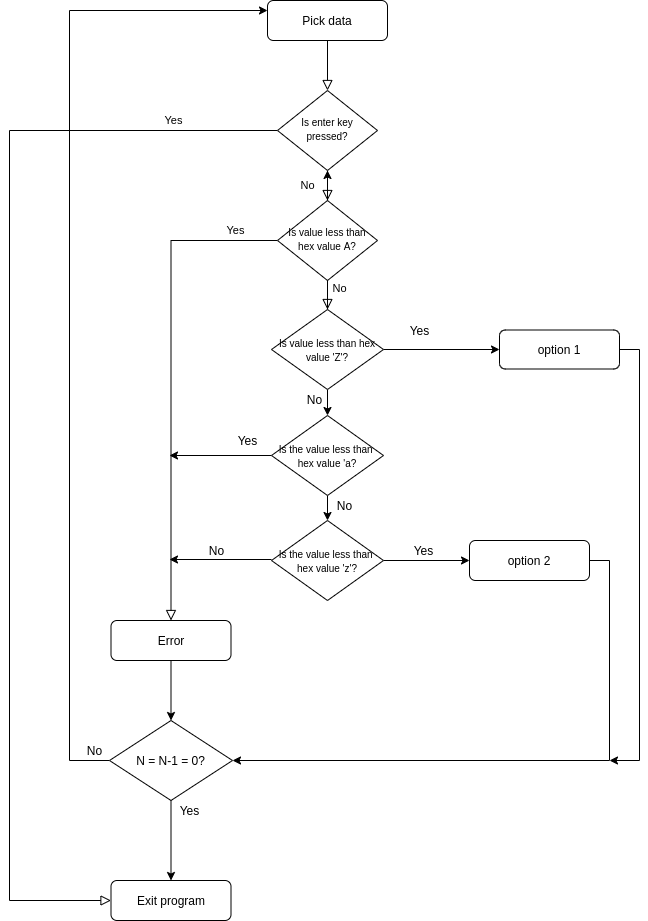

The diagram above was exported from draw.io. Its source (the exported page's mxGraphModel, read from the mxfile embedded in the PNG):
<mxGraphModel dx="1902" dy="951" grid="1" gridSize="10" guides="1" tooltips="1" connect="1" arrows="1" fold="1" page="1" pageScale="1" pageWidth="827" pageHeight="1169" math="0" shadow="0">
  <root>
    <mxCell id="0" />
    <mxCell id="1" parent="0" />
    <mxCell id="rCG5BbqIeH_gNPcdQ3tB-1" value="" style="rounded=0;html=1;jettySize=auto;orthogonalLoop=1;fontSize=11;endArrow=block;endFill=0;endSize=8;strokeWidth=1;shadow=0;labelBackgroundColor=none;edgeStyle=orthogonalEdgeStyle;" edge="1" parent="1" source="rCG5BbqIeH_gNPcdQ3tB-2" target="rCG5BbqIeH_gNPcdQ3tB-5">
      <mxGeometry relative="1" as="geometry" />
    </mxCell>
    <mxCell id="rCG5BbqIeH_gNPcdQ3tB-2" value="Pick data" style="rounded=1;whiteSpace=wrap;html=1;fontSize=12;glass=0;strokeWidth=1;shadow=0;" vertex="1" parent="1">
      <mxGeometry x="738" y="80" width="120" height="40" as="geometry" />
    </mxCell>
    <mxCell id="rCG5BbqIeH_gNPcdQ3tB-3" value="No" style="rounded=0;html=1;jettySize=auto;orthogonalLoop=1;fontSize=11;endArrow=block;endFill=0;endSize=8;strokeWidth=1;shadow=0;labelBackgroundColor=none;edgeStyle=orthogonalEdgeStyle;" edge="1" parent="1" source="rCG5BbqIeH_gNPcdQ3tB-5" target="rCG5BbqIeH_gNPcdQ3tB-9">
      <mxGeometry y="20" relative="1" as="geometry">
        <mxPoint as="offset" />
      </mxGeometry>
    </mxCell>
    <mxCell id="rCG5BbqIeH_gNPcdQ3tB-4" value="Yes" style="edgeStyle=orthogonalEdgeStyle;rounded=0;html=1;jettySize=auto;orthogonalLoop=1;fontSize=11;endArrow=block;endFill=0;endSize=8;strokeWidth=1;shadow=0;labelBackgroundColor=none;" edge="1" parent="1" source="rCG5BbqIeH_gNPcdQ3tB-5" target="rCG5BbqIeH_gNPcdQ3tB-7">
      <mxGeometry x="-0.8182" y="-10" relative="1" as="geometry">
        <mxPoint as="offset" />
        <Array as="points">
          <mxPoint x="480" y="210" />
          <mxPoint x="480" y="980" />
        </Array>
      </mxGeometry>
    </mxCell>
    <mxCell id="rCG5BbqIeH_gNPcdQ3tB-5" value="&lt;font style=&quot;font-size: 10px&quot;&gt;Is enter key pressed?&lt;/font&gt;" style="rhombus;whiteSpace=wrap;html=1;shadow=0;fontFamily=Helvetica;fontSize=12;align=center;strokeWidth=1;spacing=6;spacingTop=-4;" vertex="1" parent="1">
      <mxGeometry x="748" y="170" width="100" height="80" as="geometry" />
    </mxCell>
    <mxCell id="rCG5BbqIeH_gNPcdQ3tB-6" value="" style="edgeStyle=orthogonalEdgeStyle;rounded=0;orthogonalLoop=1;jettySize=auto;html=1;" edge="1" parent="1" source="rCG5BbqIeH_gNPcdQ3tB-36" target="rCG5BbqIeH_gNPcdQ3tB-5">
      <mxGeometry relative="1" as="geometry" />
    </mxCell>
    <mxCell id="rCG5BbqIeH_gNPcdQ3tB-7" value="Exit program" style="rounded=1;whiteSpace=wrap;html=1;fontSize=12;glass=0;strokeWidth=1;shadow=0;" vertex="1" parent="1">
      <mxGeometry x="581.5" y="960" width="120" height="40" as="geometry" />
    </mxCell>
    <mxCell id="rCG5BbqIeH_gNPcdQ3tB-8" value="Yes" style="edgeStyle=orthogonalEdgeStyle;rounded=0;html=1;jettySize=auto;orthogonalLoop=1;fontSize=11;endArrow=block;endFill=0;endSize=8;strokeWidth=1;shadow=0;labelBackgroundColor=none;" edge="1" parent="1" source="rCG5BbqIeH_gNPcdQ3tB-9" target="rCG5BbqIeH_gNPcdQ3tB-11">
      <mxGeometry x="-0.8293" y="-10" relative="1" as="geometry">
        <mxPoint as="offset" />
      </mxGeometry>
    </mxCell>
    <mxCell id="rCG5BbqIeH_gNPcdQ3tB-9" value="&lt;font style=&quot;font-size: 10px&quot;&gt;Is value less than hex value A?&lt;/font&gt;" style="rhombus;whiteSpace=wrap;html=1;shadow=0;fontFamily=Helvetica;fontSize=12;align=center;strokeWidth=1;spacing=6;spacingTop=-4;" vertex="1" parent="1">
      <mxGeometry x="748" y="280" width="100" height="80" as="geometry" />
    </mxCell>
    <mxCell id="rCG5BbqIeH_gNPcdQ3tB-10" value="" style="edgeStyle=orthogonalEdgeStyle;rounded=0;orthogonalLoop=1;jettySize=auto;html=1;" edge="1" parent="1" source="rCG5BbqIeH_gNPcdQ3tB-11" target="rCG5BbqIeH_gNPcdQ3tB-42">
      <mxGeometry relative="1" as="geometry" />
    </mxCell>
    <mxCell id="rCG5BbqIeH_gNPcdQ3tB-11" value="Error" style="rounded=1;whiteSpace=wrap;html=1;fontSize=12;glass=0;strokeWidth=1;shadow=0;" vertex="1" parent="1">
      <mxGeometry x="581.5" y="700" width="120" height="40" as="geometry" />
    </mxCell>
    <mxCell id="rCG5BbqIeH_gNPcdQ3tB-12" value="" style="edgeStyle=orthogonalEdgeStyle;rounded=0;orthogonalLoop=1;jettySize=auto;html=1;" edge="1" parent="1" source="rCG5BbqIeH_gNPcdQ3tB-36" target="rCG5BbqIeH_gNPcdQ3tB-15">
      <mxGeometry relative="1" as="geometry" />
    </mxCell>
    <mxCell id="rCG5BbqIeH_gNPcdQ3tB-13" value="" style="edgeStyle=orthogonalEdgeStyle;rounded=0;orthogonalLoop=1;jettySize=auto;html=1;" edge="1" parent="1" source="rCG5BbqIeH_gNPcdQ3tB-15">
      <mxGeometry relative="1" as="geometry">
        <mxPoint x="640" y="535" as="targetPoint" />
        <Array as="points">
          <mxPoint x="640" y="535" />
        </Array>
      </mxGeometry>
    </mxCell>
    <mxCell id="rCG5BbqIeH_gNPcdQ3tB-14" value="" style="edgeStyle=orthogonalEdgeStyle;rounded=0;orthogonalLoop=1;jettySize=auto;html=1;" edge="1" parent="1" source="rCG5BbqIeH_gNPcdQ3tB-15" target="rCG5BbqIeH_gNPcdQ3tB-18">
      <mxGeometry relative="1" as="geometry" />
    </mxCell>
    <mxCell id="rCG5BbqIeH_gNPcdQ3tB-15" value="&lt;font style=&quot;font-size: 10px&quot;&gt;Is the value less than&amp;nbsp; hex value 'a?&lt;/font&gt;" style="rhombus;whiteSpace=wrap;html=1;" vertex="1" parent="1">
      <mxGeometry x="742" y="495" width="112" height="80" as="geometry" />
    </mxCell>
    <mxCell id="rCG5BbqIeH_gNPcdQ3tB-16" style="edgeStyle=orthogonalEdgeStyle;rounded=0;orthogonalLoop=1;jettySize=auto;html=1;" edge="1" parent="1" source="rCG5BbqIeH_gNPcdQ3tB-18" target="rCG5BbqIeH_gNPcdQ3tB-44">
      <mxGeometry relative="1" as="geometry">
        <mxPoint x="940" y="640" as="targetPoint" />
      </mxGeometry>
    </mxCell>
    <mxCell id="rCG5BbqIeH_gNPcdQ3tB-18" value="&lt;font style=&quot;font-size: 10px&quot;&gt;Is the value less than&amp;nbsp; hex value 'z'?&lt;/font&gt;" style="rhombus;whiteSpace=wrap;html=1;" vertex="1" parent="1">
      <mxGeometry x="742" y="600" width="112" height="80" as="geometry" />
    </mxCell>
    <mxCell id="rCG5BbqIeH_gNPcdQ3tB-22" value="" style="edgeStyle=orthogonalEdgeStyle;rounded=0;orthogonalLoop=1;jettySize=auto;html=1;" edge="1" parent="1">
      <mxGeometry relative="1" as="geometry">
        <mxPoint x="640" y="639" as="targetPoint" />
        <mxPoint x="742" y="639" as="sourcePoint" />
      </mxGeometry>
    </mxCell>
    <mxCell id="rCG5BbqIeH_gNPcdQ3tB-24" value="" style="edgeStyle=orthogonalEdgeStyle;rounded=0;orthogonalLoop=1;jettySize=auto;html=1;" edge="1" parent="1" source="rCG5BbqIeH_gNPcdQ3tB-25">
      <mxGeometry relative="1" as="geometry">
        <mxPoint x="1080" y="840" as="targetPoint" />
        <Array as="points">
          <mxPoint x="1110" y="429" />
          <mxPoint x="1110" y="840" />
        </Array>
      </mxGeometry>
    </mxCell>
    <mxCell id="rCG5BbqIeH_gNPcdQ3tB-25" value="option 1" style="rounded=1;whiteSpace=wrap;html=1;" vertex="1" parent="1">
      <mxGeometry x="970" y="409.5" width="120" height="39" as="geometry" />
    </mxCell>
    <mxCell id="rCG5BbqIeH_gNPcdQ3tB-26" value="Yes" style="text;html=1;align=center;verticalAlign=middle;resizable=0;points=[];autosize=1;" vertex="1" parent="1">
      <mxGeometry x="870" y="400" width="40" height="20" as="geometry" />
    </mxCell>
    <mxCell id="rCG5BbqIeH_gNPcdQ3tB-27" value="No" style="text;html=1;align=center;verticalAlign=middle;resizable=0;points=[];autosize=1;" vertex="1" parent="1">
      <mxGeometry x="770" y="469" width="30" height="20" as="geometry" />
    </mxCell>
    <mxCell id="rCG5BbqIeH_gNPcdQ3tB-28" value="Yes" style="text;html=1;align=center;verticalAlign=middle;resizable=0;points=[];autosize=1;" vertex="1" parent="1">
      <mxGeometry x="698" y="510" width="40" height="20" as="geometry" />
    </mxCell>
    <mxCell id="rCG5BbqIeH_gNPcdQ3tB-29" value="No" style="text;html=1;align=center;verticalAlign=middle;resizable=0;points=[];autosize=1;" vertex="1" parent="1">
      <mxGeometry x="800" y="575" width="30" height="20" as="geometry" />
    </mxCell>
    <mxCell id="rCG5BbqIeH_gNPcdQ3tB-30" value="Yes" style="text;html=1;align=center;verticalAlign=middle;resizable=0;points=[];autosize=1;" vertex="1" parent="1">
      <mxGeometry x="874" y="620" width="40" height="20" as="geometry" />
    </mxCell>
    <mxCell id="rCG5BbqIeH_gNPcdQ3tB-34" value="No" style="text;html=1;align=center;verticalAlign=middle;resizable=0;points=[];autosize=1;" vertex="1" parent="1">
      <mxGeometry x="671.5" y="620" width="30" height="20" as="geometry" />
    </mxCell>
    <mxCell id="rCG5BbqIeH_gNPcdQ3tB-35" value="" style="edgeStyle=orthogonalEdgeStyle;rounded=0;orthogonalLoop=1;jettySize=auto;html=1;entryX=0;entryY=0.5;entryDx=0;entryDy=0;" edge="1" parent="1" source="rCG5BbqIeH_gNPcdQ3tB-36" target="rCG5BbqIeH_gNPcdQ3tB-25">
      <mxGeometry relative="1" as="geometry">
        <mxPoint x="934" y="429" as="targetPoint" />
      </mxGeometry>
    </mxCell>
    <mxCell id="rCG5BbqIeH_gNPcdQ3tB-36" value="&lt;font style=&quot;font-size: 10px&quot;&gt;Is value less than hex value 'Z'?&lt;/font&gt;" style="rhombus;whiteSpace=wrap;html=1;" vertex="1" parent="1">
      <mxGeometry x="742" y="389" width="112" height="80" as="geometry" />
    </mxCell>
    <mxCell id="rCG5BbqIeH_gNPcdQ3tB-37" value="No" style="rounded=0;html=1;jettySize=auto;orthogonalLoop=1;fontSize=11;endArrow=block;endFill=0;endSize=8;strokeWidth=1;shadow=0;labelBackgroundColor=none;edgeStyle=orthogonalEdgeStyle;" edge="1" parent="1" source="rCG5BbqIeH_gNPcdQ3tB-9" target="rCG5BbqIeH_gNPcdQ3tB-36">
      <mxGeometry x="-0.6667" y="12" relative="1" as="geometry">
        <mxPoint as="offset" />
        <mxPoint x="798" y="360" as="sourcePoint" />
        <mxPoint x="798" y="430" as="targetPoint" />
      </mxGeometry>
    </mxCell>
    <mxCell id="rCG5BbqIeH_gNPcdQ3tB-40" value="" style="edgeStyle=orthogonalEdgeStyle;rounded=0;orthogonalLoop=1;jettySize=auto;html=1;" edge="1" parent="1" source="rCG5BbqIeH_gNPcdQ3tB-42" target="rCG5BbqIeH_gNPcdQ3tB-7">
      <mxGeometry relative="1" as="geometry" />
    </mxCell>
    <mxCell id="rCG5BbqIeH_gNPcdQ3tB-41" value="" style="edgeStyle=orthogonalEdgeStyle;rounded=0;orthogonalLoop=1;jettySize=auto;html=1;entryX=0;entryY=0.25;entryDx=0;entryDy=0;" edge="1" parent="1" source="rCG5BbqIeH_gNPcdQ3tB-42" target="rCG5BbqIeH_gNPcdQ3tB-2">
      <mxGeometry relative="1" as="geometry">
        <mxPoint x="500" y="1040" as="targetPoint" />
        <Array as="points">
          <mxPoint x="540" y="840" />
          <mxPoint x="540" y="90" />
        </Array>
      </mxGeometry>
    </mxCell>
    <mxCell id="rCG5BbqIeH_gNPcdQ3tB-42" value="N = N-1 = 0?" style="rhombus;whiteSpace=wrap;html=1;" vertex="1" parent="1">
      <mxGeometry x="580" y="800" width="123" height="80" as="geometry" />
    </mxCell>
    <mxCell id="rCG5BbqIeH_gNPcdQ3tB-43" value="" style="edgeStyle=orthogonalEdgeStyle;rounded=0;orthogonalLoop=1;jettySize=auto;html=1;entryX=1;entryY=0.5;entryDx=0;entryDy=0;" edge="1" parent="1" source="rCG5BbqIeH_gNPcdQ3tB-44" target="rCG5BbqIeH_gNPcdQ3tB-42">
      <mxGeometry relative="1" as="geometry">
        <mxPoint x="1000" y="1040" as="targetPoint" />
        <Array as="points">
          <mxPoint x="1080" y="640" />
          <mxPoint x="1080" y="840" />
        </Array>
      </mxGeometry>
    </mxCell>
    <mxCell id="rCG5BbqIeH_gNPcdQ3tB-44" value="option 2" style="rounded=1;whiteSpace=wrap;html=1;" vertex="1" parent="1">
      <mxGeometry x="940" y="620" width="120" height="40" as="geometry" />
    </mxCell>
    <mxCell id="rCG5BbqIeH_gNPcdQ3tB-47" value="Yes" style="text;html=1;align=center;verticalAlign=middle;resizable=0;points=[];autosize=1;" vertex="1" parent="1">
      <mxGeometry x="640" y="880" width="40" height="20" as="geometry" />
    </mxCell>
    <mxCell id="rCG5BbqIeH_gNPcdQ3tB-48" value="No" style="text;html=1;align=center;verticalAlign=middle;resizable=0;points=[];autosize=1;" vertex="1" parent="1">
      <mxGeometry x="550" y="820" width="30" height="20" as="geometry" />
    </mxCell>
  </root>
</mxGraphModel>